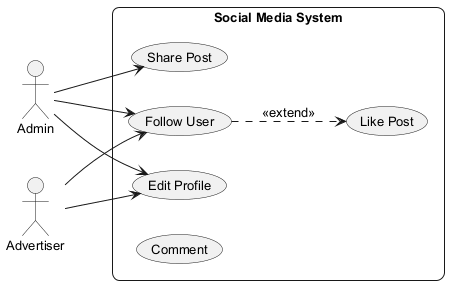

The diagram above was rendered by PlantUML. Its source (embedded in the PNG):
@startuml
skinparam backgroundColor #FFFFFF
skinparam roundCorner 15
skinparam defaultFontSize 13
left to right direction
actor "Advertiser" as A
actor "Admin" as A1
rectangle "Social Media System" {
  usecase "Edit Profile" as UC_EditProfile
  usecase "Share Post" as UC_SharePost
  usecase "Like Post" as UC_LikePost
  usecase "Follow User" as UC_FollowUser
  usecase "Comment" as UC_Comment
}
A --> UC_FollowUser
A --> UC_EditProfile
A1 --> UC_FollowUser
A1 --> UC_SharePost
A1 --> UC_EditProfile
UC_FollowUser ..> UC_LikePost : <<extend>>
@enduml